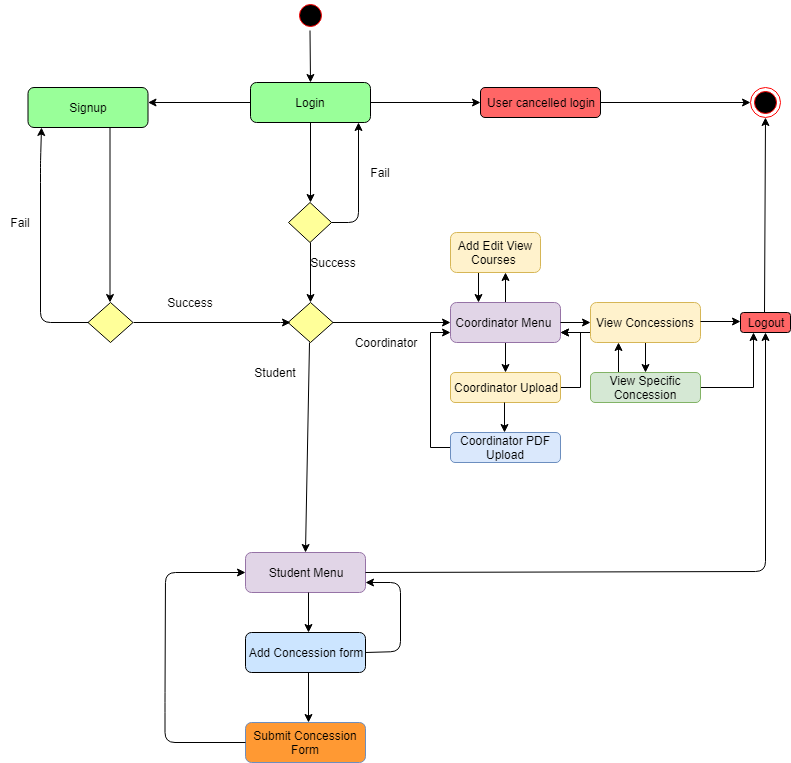

The diagram above was exported from draw.io. Its source (the exported page's mxGraphModel, read from the mxfile embedded in the PNG):
<mxGraphModel dx="872" dy="403" grid="1" gridSize="10" guides="1" tooltips="1" connect="1" arrows="1" fold="1" page="1" pageScale="1" pageWidth="850" pageHeight="1100" background="#ffffff" math="0" shadow="0">
  <root>
    <mxCell id="0" />
    <mxCell id="1" parent="0" />
    <mxCell id="4" value="" style="endArrow=classic;html=1;entryX=0.5;entryY=0;" parent="1" source="12" target="5" edge="1">
      <mxGeometry width="50" height="50" relative="1" as="geometry">
        <mxPoint x="380" y="50" as="sourcePoint" />
        <mxPoint x="425" y="100" as="targetPoint" />
      </mxGeometry>
    </mxCell>
    <mxCell id="5" value="Login" style="rounded=1;whiteSpace=wrap;html=1;fillColor=#99FF99;" parent="1" vertex="1">
      <mxGeometry x="290" y="110" width="120" height="40" as="geometry" />
    </mxCell>
    <mxCell id="6" value="User cancelled login" style="rounded=1;whiteSpace=wrap;html=1;fillColor=#FF6666;" parent="1" vertex="1">
      <mxGeometry x="520" y="115" width="120" height="30" as="geometry" />
    </mxCell>
    <mxCell id="10" value="" style="endArrow=classic;html=1;exitX=1;exitY=0.5;" parent="1" source="5" edge="1">
      <mxGeometry width="50" height="50" relative="1" as="geometry">
        <mxPoint x="490" y="130" as="sourcePoint" />
        <mxPoint x="520" y="130" as="targetPoint" />
      </mxGeometry>
    </mxCell>
    <mxCell id="11" value="" style="ellipse;html=1;shape=endState;fillColor=#000000;strokeColor=#ff0000;" parent="1" vertex="1">
      <mxGeometry x="790" y="115" width="30" height="30" as="geometry" />
    </mxCell>
    <mxCell id="12" value="" style="ellipse;html=1;shape=startState;fillColor=#000000;strokeColor=#ff0000;" parent="1" vertex="1">
      <mxGeometry x="334.5" y="28" width="30" height="30" as="geometry" />
    </mxCell>
    <mxCell id="15" value="" style="endArrow=classic;html=1;exitX=1;exitY=0.5;entryX=0;entryY=0.5;" parent="1" source="6" target="11" edge="1">
      <mxGeometry width="50" height="50" relative="1" as="geometry">
        <mxPoint x="680" y="130" as="sourcePoint" />
        <mxPoint x="740" y="130" as="targetPoint" />
      </mxGeometry>
    </mxCell>
    <mxCell id="19" value="" style="endArrow=classic;html=1;entryX=0.5;entryY=0;exitX=0.5;exitY=1;" parent="1" source="5" target="23" edge="1">
      <mxGeometry width="50" height="50" relative="1" as="geometry">
        <mxPoint x="360" y="160" as="sourcePoint" />
        <mxPoint x="360" y="225.5" as="targetPoint" />
      </mxGeometry>
    </mxCell>
    <mxCell id="20" value="" style="endArrow=classic;html=1;" parent="1" edge="1">
      <mxGeometry width="50" height="50" relative="1" as="geometry">
        <mxPoint x="290" y="130" as="sourcePoint" />
        <mxPoint x="187.5" y="130" as="targetPoint" />
      </mxGeometry>
    </mxCell>
    <mxCell id="22" value="Signup" style="rounded=1;whiteSpace=wrap;html=1;fillColor=#99FF99;" parent="1" vertex="1">
      <mxGeometry x="67.5" y="115" width="120" height="40" as="geometry" />
    </mxCell>
    <mxCell id="23" value="" style="rhombus;whiteSpace=wrap;html=1;fillColor=#FFFF99;" parent="1" vertex="1">
      <mxGeometry x="328" y="230" width="43" height="40" as="geometry" />
    </mxCell>
    <mxCell id="27" value="" style="endArrow=classic;html=1;entryX=0.9;entryY=1;entryPerimeter=0;" parent="1" source="23" target="5" edge="1">
      <mxGeometry width="50" height="50" relative="1" as="geometry">
        <mxPoint x="380" y="250" as="sourcePoint" />
        <mxPoint x="398" y="190" as="targetPoint" />
        <Array as="points">
          <mxPoint x="398" y="250" />
        </Array>
      </mxGeometry>
    </mxCell>
    <mxCell id="30" value="Fail" style="text;html=1;strokeColor=none;fillColor=none;align=center;verticalAlign=middle;whiteSpace=wrap;rounded=0;" parent="1" vertex="1">
      <mxGeometry x="400" y="190" width="40" height="20" as="geometry" />
    </mxCell>
    <mxCell id="31" value="" style="endArrow=classic;html=1;entryX=0.5;entryY=0;exitX=0.5;exitY=1;" parent="1" source="23" target="33" edge="1">
      <mxGeometry width="50" height="50" relative="1" as="geometry">
        <mxPoint x="360" y="290" as="sourcePoint" />
        <mxPoint x="360" y="330" as="targetPoint" />
      </mxGeometry>
    </mxCell>
    <mxCell id="32" value="Success" style="text;html=1;strokeColor=none;fillColor=none;align=center;verticalAlign=middle;whiteSpace=wrap;rounded=0;" parent="1" vertex="1">
      <mxGeometry x="352.5" y="280" width="40" height="20" as="geometry" />
    </mxCell>
    <mxCell id="33" value="" style="rhombus;whiteSpace=wrap;html=1;fillColor=#FFFF99;" parent="1" vertex="1">
      <mxGeometry x="327.5" y="330" width="45" height="40" as="geometry" />
    </mxCell>
    <mxCell id="34" value="" style="endArrow=classic;html=1;exitX=1;exitY=0.5;entryX=0;entryY=0.5;" parent="1" target="81" edge="1">
      <mxGeometry width="50" height="50" relative="1" as="geometry">
        <mxPoint x="372.5" y="350" as="sourcePoint" />
        <mxPoint x="494.5" y="350.5" as="targetPoint" />
      </mxGeometry>
    </mxCell>
    <mxCell id="35" value="Coordinator" style="text;html=1;strokeColor=none;fillColor=none;align=center;verticalAlign=middle;whiteSpace=wrap;rounded=0;" parent="1" vertex="1">
      <mxGeometry x="405" y="360" width="40" height="20" as="geometry" />
    </mxCell>
    <mxCell id="106" style="edgeStyle=orthogonalEdgeStyle;rounded=0;html=1;exitX=0;exitY=0.75;entryX=1;entryY=0.75;jettySize=auto;orthogonalLoop=1;" parent="1" source="36" target="81" edge="1">
      <mxGeometry relative="1" as="geometry" />
    </mxCell>
    <mxCell id="108" value="" style="edgeStyle=orthogonalEdgeStyle;rounded=0;html=1;jettySize=auto;orthogonalLoop=1;" parent="1" source="36" target="107" edge="1">
      <mxGeometry relative="1" as="geometry" />
    </mxCell>
    <mxCell id="36" value="View Concessions" style="rounded=1;whiteSpace=wrap;html=1;fillColor=#fff2cc;strokeColor=#d6b656;" parent="1" vertex="1">
      <mxGeometry x="630" y="330" width="110" height="40" as="geometry" />
    </mxCell>
    <mxCell id="113" style="edgeStyle=orthogonalEdgeStyle;rounded=0;html=1;exitX=0.25;exitY=0;entryX=0.25;entryY=1;jettySize=auto;orthogonalLoop=1;" parent="1" source="107" target="36" edge="1">
      <mxGeometry relative="1" as="geometry" />
    </mxCell>
    <mxCell id="114" style="edgeStyle=orthogonalEdgeStyle;rounded=0;html=1;exitX=1;exitY=0.5;entryX=0.25;entryY=1;jettySize=auto;orthogonalLoop=1;" parent="1" source="107" target="50" edge="1">
      <mxGeometry relative="1" as="geometry" />
    </mxCell>
    <mxCell id="107" value="View Specific Concession" style="rounded=1;whiteSpace=wrap;html=1;fillColor=#d5e8d4;strokeColor=#82b366;" parent="1" vertex="1">
      <mxGeometry x="630" y="400" width="110" height="30" as="geometry" />
    </mxCell>
    <mxCell id="38" value="" style="endArrow=classic;html=1;entryX=0.5;entryY=0;" parent="1" edge="1" target="89">
      <mxGeometry width="50" height="50" relative="1" as="geometry">
        <mxPoint x="349" y="370" as="sourcePoint" />
        <mxPoint x="349" y="430" as="targetPoint" />
      </mxGeometry>
    </mxCell>
    <mxCell id="40" value="Student" style="text;html=1;strokeColor=none;fillColor=none;align=center;verticalAlign=middle;whiteSpace=wrap;rounded=0;" parent="1" vertex="1">
      <mxGeometry x="294.5" y="390" width="40" height="20" as="geometry" />
    </mxCell>
    <mxCell id="42" value="Add Concession form" style="rounded=1;whiteSpace=wrap;html=1;fillColor=#CCE5FF;" parent="1" vertex="1">
      <mxGeometry x="285" y="660" width="120" height="40" as="geometry" />
    </mxCell>
    <mxCell id="89" value="Student Menu" style="rounded=1;whiteSpace=wrap;html=1;fillColor=#e1d5e7;strokeColor=#9673a6;" parent="1" vertex="1">
      <mxGeometry x="285" y="580" width="120" height="40" as="geometry" />
    </mxCell>
    <mxCell id="43" value="" style="endArrow=classic;html=1;exitX=1;exitY=0.5;" parent="1" edge="1">
      <mxGeometry width="50" height="50" relative="1" as="geometry">
        <mxPoint x="348" y="700" as="sourcePoint" />
        <mxPoint x="348" y="750" as="targetPoint" />
      </mxGeometry>
    </mxCell>
    <mxCell id="44" value="Submit Concession Form" style="rounded=1;whiteSpace=wrap;html=1;fillColor=#FF9933;strokeColor=#6c8ebf;" parent="1" vertex="1">
      <mxGeometry x="285" y="750" width="120" height="40" as="geometry" />
    </mxCell>
    <mxCell id="50" value="Logout" style="rounded=1;whiteSpace=wrap;html=1;fillColor=#FF6666;" parent="1" vertex="1">
      <mxGeometry x="780" y="340" width="50" height="20" as="geometry" />
    </mxCell>
    <mxCell id="51" value="" style="endArrow=classic;html=1;exitX=1;exitY=0.5;entryX=0.5;entryY=1;" parent="1" target="11" edge="1">
      <mxGeometry width="50" height="50" relative="1" as="geometry">
        <mxPoint x="804" y="340" as="sourcePoint" />
        <mxPoint x="804" y="220" as="targetPoint" />
      </mxGeometry>
    </mxCell>
    <mxCell id="52" value="" style="endArrow=classic;html=1;exitX=1;exitY=0.475;exitPerimeter=0;" parent="1" source="36" edge="1">
      <mxGeometry width="50" height="50" relative="1" as="geometry">
        <mxPoint x="750" y="349" as="sourcePoint" />
        <mxPoint x="780" y="349" as="targetPoint" />
      </mxGeometry>
    </mxCell>
    <mxCell id="53" value="" style="endArrow=classic;html=1;entryX=0.5;entryY=1;exitX=1;exitY=0.5;" parent="1" source="89" target="50" edge="1">
      <mxGeometry width="50" height="50" relative="1" as="geometry">
        <mxPoint x="420" y="599" as="sourcePoint" />
        <mxPoint x="805" y="510" as="targetPoint" />
        <Array as="points">
          <mxPoint x="805" y="599" />
        </Array>
      </mxGeometry>
    </mxCell>
    <mxCell id="54" value="" style="endArrow=classic;html=1;exitX=1;exitY=0.5;" parent="1" edge="1">
      <mxGeometry width="50" height="50" relative="1" as="geometry">
        <mxPoint x="149.5" y="155" as="sourcePoint" />
        <mxPoint x="149.5" y="330" as="targetPoint" />
      </mxGeometry>
    </mxCell>
    <mxCell id="55" value="" style="rhombus;whiteSpace=wrap;html=1;fillColor=#FFFF99;" parent="1" vertex="1">
      <mxGeometry x="127.5" y="330" width="45" height="40" as="geometry" />
    </mxCell>
    <mxCell id="56" value="" style="endArrow=classic;html=1;exitX=1;exitY=0.5;" parent="1" source="55" edge="1">
      <mxGeometry width="50" height="50" relative="1" as="geometry">
        <mxPoint x="232.5" y="350" as="sourcePoint" />
        <mxPoint x="330" y="350" as="targetPoint" />
        <Array as="points">
          <mxPoint x="330" y="350" />
        </Array>
      </mxGeometry>
    </mxCell>
    <mxCell id="57" value="Success" style="text;html=1;strokeColor=none;fillColor=none;align=center;verticalAlign=middle;whiteSpace=wrap;rounded=0;" parent="1" vertex="1">
      <mxGeometry x="210" y="320" width="40" height="20" as="geometry" />
    </mxCell>
    <mxCell id="59" value="" style="endArrow=classic;html=1;exitX=0;exitY=0.5;entryX=0.113;entryY=1;entryPerimeter=0;" parent="1" source="55" target="22" edge="1">
      <mxGeometry width="50" height="50" relative="1" as="geometry">
        <mxPoint x="150" y="345" as="sourcePoint" />
        <mxPoint x="80" y="170" as="targetPoint" />
        <Array as="points">
          <mxPoint x="80" y="350" />
          <mxPoint x="80" y="200" />
          <mxPoint x="80" y="190" />
        </Array>
      </mxGeometry>
    </mxCell>
    <mxCell id="60" value="Fail" style="text;html=1;strokeColor=none;fillColor=none;align=center;verticalAlign=middle;whiteSpace=wrap;rounded=0;" parent="1" vertex="1">
      <mxGeometry x="40" y="240" width="40" height="20" as="geometry" />
    </mxCell>
    <mxCell id="61" value="" style="endArrow=classic;html=1;" parent="1" edge="1">
      <mxGeometry width="50" height="50" relative="1" as="geometry">
        <mxPoint x="285" y="770" as="sourcePoint" />
        <mxPoint x="285" y="600" as="targetPoint" />
        <Array as="points">
          <mxPoint x="204.5" y="770" />
          <mxPoint x="204.5" y="730" />
          <mxPoint x="205" y="600" />
        </Array>
      </mxGeometry>
    </mxCell>
    <mxCell id="112" value="" style="edgeStyle=orthogonalEdgeStyle;rounded=0;html=1;jettySize=auto;orthogonalLoop=1;entryX=0.611;entryY=1;entryPerimeter=0;" parent="1" source="81" target="101" edge="1">
      <mxGeometry relative="1" as="geometry">
        <mxPoint x="545" y="310" as="targetPoint" />
      </mxGeometry>
    </mxCell>
    <mxCell id="116" value="" style="edgeStyle=orthogonalEdgeStyle;rounded=0;html=1;jettySize=auto;orthogonalLoop=1;" edge="1" parent="1" target="115">
      <mxGeometry relative="1" as="geometry">
        <mxPoint x="545" y="390" as="sourcePoint" />
        <Array as="points">
          <mxPoint x="545" y="370" />
          <mxPoint x="545" y="370" />
        </Array>
      </mxGeometry>
    </mxCell>
    <mxCell id="81" value="Coordinator Menu&amp;nbsp;" style="rounded=1;whiteSpace=wrap;html=1;fillColor=#e1d5e7;strokeColor=#9673a6;" parent="1" vertex="1">
      <mxGeometry x="490" y="330" width="110" height="40" as="geometry" />
    </mxCell>
    <mxCell id="118" value="" style="edgeStyle=orthogonalEdgeStyle;rounded=0;html=1;jettySize=auto;orthogonalLoop=1;" edge="1" parent="1" target="117">
      <mxGeometry relative="1" as="geometry">
        <mxPoint x="545" y="470" as="sourcePoint" />
        <Array as="points">
          <mxPoint x="545" y="480" />
          <mxPoint x="545" y="480" />
        </Array>
      </mxGeometry>
    </mxCell>
    <mxCell id="124" style="edgeStyle=orthogonalEdgeStyle;rounded=0;html=1;exitX=1;exitY=0.5;entryX=1;entryY=0.75;jettySize=auto;orthogonalLoop=1;" edge="1" parent="1" source="115" target="81">
      <mxGeometry relative="1" as="geometry" />
    </mxCell>
    <mxCell id="115" value="Coordinator Upload" style="rounded=1;whiteSpace=wrap;html=1;fillColor=#fff2cc;strokeColor=#d6b656;" vertex="1" parent="1">
      <mxGeometry x="490" y="400" width="110" height="30" as="geometry" />
    </mxCell>
    <mxCell id="123" style="edgeStyle=orthogonalEdgeStyle;rounded=0;html=1;exitX=0;exitY=0.5;entryX=0;entryY=0.75;jettySize=auto;orthogonalLoop=1;" edge="1" parent="1" source="117" target="81">
      <mxGeometry relative="1" as="geometry" />
    </mxCell>
    <mxCell id="117" value="Coordinator PDF Upload" style="rounded=1;whiteSpace=wrap;html=1;fillColor=#dae8fc;strokeColor=#6c8ebf;" vertex="1" parent="1">
      <mxGeometry x="490" y="460" width="110" height="30" as="geometry" />
    </mxCell>
    <mxCell id="105" style="edgeStyle=orthogonalEdgeStyle;rounded=0;html=1;exitX=0.25;exitY=1;entryX=0.25;entryY=0;jettySize=auto;orthogonalLoop=1;" parent="1" source="101" target="81" edge="1">
      <mxGeometry relative="1" as="geometry" />
    </mxCell>
    <mxCell id="101" value="Add Edit View Courses&amp;nbsp;" style="rounded=1;whiteSpace=wrap;html=1;fillColor=#fff2cc;strokeColor=#d6b656;" parent="1" vertex="1">
      <mxGeometry x="490" y="260" width="90" height="40" as="geometry" />
    </mxCell>
    <mxCell id="82" value="" style="endArrow=classic;html=1;exitX=1;exitY=0.475;exitPerimeter=0;" parent="1" edge="1">
      <mxGeometry width="50" height="50" relative="1" as="geometry">
        <mxPoint x="600" y="350" as="sourcePoint" />
        <mxPoint x="630" y="350" as="targetPoint" />
      </mxGeometry>
    </mxCell>
    <mxCell id="95" value="" style="endArrow=classic;html=1;" parent="1" edge="1">
      <mxGeometry width="50" height="50" relative="1" as="geometry">
        <mxPoint x="348" y="620" as="sourcePoint" />
        <mxPoint x="348" y="660" as="targetPoint" />
      </mxGeometry>
    </mxCell>
    <mxCell id="100" value="" style="endArrow=classic;html=1;entryX=1;entryY=0.75;exitX=1;exitY=0.5;" parent="1" target="89" edge="1">
      <mxGeometry width="50" height="50" relative="1" as="geometry">
        <mxPoint x="405" y="680" as="sourcePoint" />
        <mxPoint x="805" y="590" as="targetPoint" />
        <Array as="points">
          <mxPoint x="440" y="679" />
          <mxPoint x="440" y="610" />
        </Array>
      </mxGeometry>
    </mxCell>
    <mxCell id="120" value="" style="endArrow=classic;html=1;exitX=0.5;exitY=1;" edge="1" parent="1">
      <mxGeometry width="50" height="50" relative="1" as="geometry">
        <mxPoint x="544" y="430" as="sourcePoint" />
        <mxPoint x="544" y="460" as="targetPoint" />
      </mxGeometry>
    </mxCell>
  </root>
</mxGraphModel>